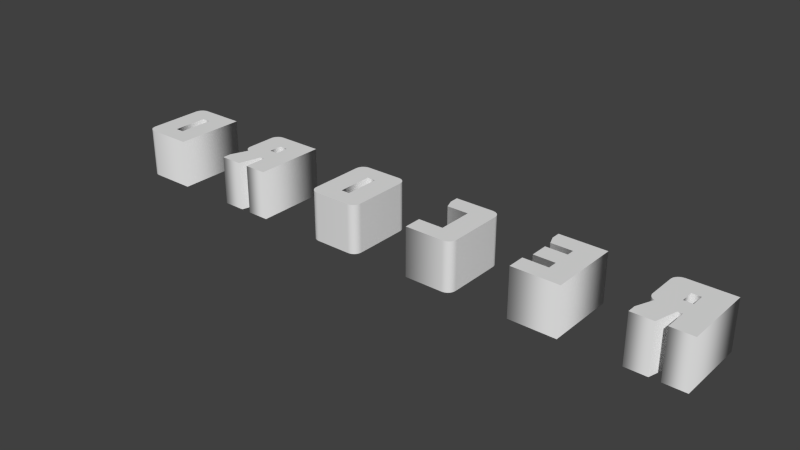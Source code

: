 # Source: Planet_2.blend  (saved by Blender 2.76.0; exported with 4.5.12 LTS)
import bpy
from mathutils import Matrix  # noqa: F401  (used for matrix-valued properties, if any)

bpy.ops.wm.read_factory_settings(use_empty=True)
scene = bpy.context.scene
scene.name = 'Scene'

# ---- collections
col_collection_1 = bpy.data.collections.new('Collection 1'); scene.collection.children.link(col_collection_1)

# ---- world
world_world = bpy.data.worlds.new('World'); scene.world = world_world
world_world.color = (0.05088, 0.05088, 0.05088)
world_world.use_sun_shadow = False
world_world.sun_shadow_jitter_overblur = 0.0
world_world.cycles.sampling_method = 'MANUAL'
world_world.cycles.sample_map_resolution = 256

# ---- meshes
me_mesh = bpy.data.meshes.new('Mesh')
me_mesh.from_pydata([(2.138, -0.1313, 0.1708), (2.138, 0.1319, 0.1708), (2.072, 0.1319, 0.1708), (2.072, -0.1313, 0.1708), (1.908, 0.2647, 0.1708), (2.237, 0.2647, 0.1708), (2.247, 0.2641, 0.1708), (2.255, 0.2625, 0.1708), (2.264, 0.2598, 0.1708), (2.271, 0.2562, 0.1708), (2.278, 0.2517, 0.1708), (2.284, 0.2463, 0.1708), (2.29, 0.2401, 0.1708), (2.294, 0.2331, 0.1708), (2.298, 0.2255, 0.1708), (2.301, 0.2173, 0.1708), (2.302, 0.2084, 0.1708), (2.303, 0.199, 0.1708), (2.303, -0.1977, 0.1708), (2.302, -0.2071, 0.1708), (2.301, -0.2159, 0.1708), (2.298, -0.2242, 0.1708), (2.294, -0.2318, 0.1708), (2.29, -0.2388, 0.1708), (2.284, -0.245, 0.1708), (2.278, -0.2503, 0.1708), (2.271, -0.2549, 0.1708), (2.264, -0.2585, 0.1708), (2.255, -0.2612, 0.1708), (2.247, -0.2628, 0.1708), (2.237, -0.2633, 0.1708), (1.908, -0.2633, 0.1708), (1.235, 0.03309, 0.1708), (1.3, 0.03309, 0.1708), (1.3, 0.1319, 0.1708), (1.235, 0.1319, 0.1708), (1.409, 0.2641, 0.1708), (1.418, 0.2625, 0.1708), (1.426, 0.2598, 0.1708), (1.434, 0.2562, 0.1708), (1.441, 0.2517, 0.1708), (1.447, 0.2463, 0.1708), (1.452, 0.2401, 0.1708), (1.457, 0.2331, 0.1708), (1.461, 0.2255, 0.1708), (1.463, 0.2173, 0.1708), (1.465, 0.2084, 0.1708), (1.465, 0.199, 0.1708), (1.465, -0.008393, 0.1708), (1.465, -0.01466, 0.1708), (1.464, -0.02098, 0.1708), (1.462, -0.02725, 0.1708), (1.46, -0.0334, 0.1708), (1.456, -0.03933, 0.1708), (1.453, -0.04498, 0.1708), (1.449, -0.05024, 0.1708), (1.444, -0.05505, 0.1708), (1.439, -0.05931, 0.1708), (1.434, -0.06294, 0.1708), (1.428, -0.06586, 0.1708), (1.422, -0.06798, 0.1708), (1.474, -0.1977, 0.1708), (1.474, -0.2633, 0.1708), (1.312, -0.2633, 0.1708), (1.268, -0.09891, 0.1708), (1.235, -0.09891, 0.1708), (1.235, -0.2633, 0.1708), (1.069, -0.2633, 0.1708), (1.069, 0.2647, 0.1708), (1.4, 0.2647, 0.1708), (0.3896, -0.1313, 0.1708), (0.4552, -0.1313, 0.1708), (0.4552, 0.1319, 0.1708), (0.3896, 0.1319, 0.1708), (0.2812, -0.2628, 0.1708), (0.2722, -0.2612, 0.1708), (0.2639, -0.2585, 0.1708), (0.2561, -0.2549, 0.1708), (0.2491, -0.2503, 0.1708), (0.2429, -0.245, 0.1708), (0.2374, -0.2388, 0.1708), (0.2329, -0.2318, 0.1708), (0.2293, -0.2242, 0.1708), (0.2266, -0.2159, 0.1708), (0.225, -0.2071, 0.1708), (0.2244, -0.1977, 0.1708), (0.2244, 0.199, 0.1708), (0.225, 0.2084, 0.1708), (0.2266, 0.2173, 0.1708), (0.2293, 0.2255, 0.1708), (0.2329, 0.2331, 0.1708), (0.2374, 0.2401, 0.1708), (0.2429, 0.2463, 0.1708), (0.2491, 0.2517, 0.1708), (0.2561, 0.2562, 0.1708), (0.2639, 0.2598, 0.1708), (0.2722, 0.2625, 0.1708), (0.2812, 0.2641, 0.1708), (0.2908, 0.2647, 0.1708), (0.554, 0.2647, 0.1708), (0.5636, 0.2641, 0.1708), (0.5726, 0.2625, 0.1708), (0.5809, 0.2598, 0.1708), (0.5887, 0.2562, 0.1708), (0.5957, 0.2517, 0.1708), (0.6019, 0.2463, 0.1708), (0.6073, 0.2401, 0.1708), (0.6119, 0.2331, 0.1708), (0.6155, 0.2255, 0.1708), (0.6182, 0.2173, 0.1708), (0.6198, 0.2084, 0.1708), (0.6204, 0.199, 0.1708), (0.6204, -0.1977, 0.1708), (0.6198, -0.2071, 0.1708), (0.6182, -0.2159, 0.1708), (0.6155, -0.2242, 0.1708), (0.6119, -0.2318, 0.1708), (0.6073, -0.2388, 0.1708), (0.6019, -0.245, 0.1708), (0.5957, -0.2503, 0.1708), (0.5887, -0.2549, 0.1708), (0.5809, -0.2585, 0.1708), (0.5726, -0.2612, 0.1708), (0.5636, -0.2628, 0.1708), (0.554, -0.2633, 0.1708), (0.2908, -0.2633, 0.1708), (-0.2095, 0.199, 0.1708), (-0.2351, 0.1319, 0.1708), (-0.3973, 0.1319, 0.1708), (-0.3973, -0.1313, 0.1708), (-0.2095, -0.1313, 0.1708), (-0.2095, -0.2633, 0.1708), (-0.4961, -0.2633, 0.1708), (-0.5057, -0.2628, 0.1708), (-0.5147, -0.2612, 0.1708), (-0.523, -0.2585, 0.1708), (-0.5308, -0.2549, 0.1708), (-0.5378, -0.2503, 0.1708), (-0.544, -0.245, 0.1708), (-0.5495, -0.2388, 0.1708), (-0.554, -0.2318, 0.1708), (-0.5577, -0.2242, 0.1708), (-0.5603, -0.2159, 0.1708), (-0.5619, -0.2071, 0.1708), (-0.5625, -0.1977, 0.1708), (-0.5625, 0.199, 0.1708), (-0.5619, 0.2084, 0.1708), (-0.5603, 0.2173, 0.1708), (-0.5577, 0.2255, 0.1708), (-0.554, 0.2331, 0.1708), (-0.5495, 0.2401, 0.1708), (-0.544, 0.2463, 0.1708), (-0.5378, 0.2517, 0.1708), (-0.5308, 0.2562, 0.1708), (-0.523, 0.2598, 0.1708), (-0.5147, 0.2625, 0.1708), (-0.5057, 0.2641, 0.1708), (-0.4961, 0.2647, 0.1708), (-0.2095, 0.2647, 0.1708), (-1.349, 0.2647, 0.1708), (-0.9964, 0.2647, 0.1708), (-0.9964, 0.199, 0.1708), (-1.023, 0.1319, 0.1708), (-1.185, 0.1319, 0.1708), (-1.185, 0.07307, 0.1708), (-1.023, 0.07307, 0.1708), (-1.023, -0.05893, 0.1708), (-1.185, -0.05893, 0.1708), (-1.185, -0.1313, 0.1708), (-0.9964, -0.1313, 0.1708), (-0.9964, -0.2633, 0.1708), (-1.349, -0.2633, 0.1708), (-2.022, 0.03309, 0.1708), (-1.957, 0.03309, 0.1708), (-1.957, 0.1319, 0.1708), (-2.022, 0.1319, 0.1708), (-1.848, 0.2641, 0.1708), (-1.839, 0.2625, 0.1708), (-1.831, 0.2598, 0.1708), (-1.823, 0.2562, 0.1708), (-1.816, 0.2517, 0.1708), (-1.81, 0.2463, 0.1708), (-1.805, 0.2401, 0.1708), (-1.8, 0.2331, 0.1708), (-1.796, 0.2255, 0.1708), (-1.794, 0.2173, 0.1708), (-1.792, 0.2084, 0.1708), (-1.792, 0.199, 0.1708), (-1.792, -0.008394, 0.1708), (-1.792, -0.01467, 0.1708), (-1.793, -0.02098, 0.1708), (-1.795, -0.02725, 0.1708), (-1.797, -0.0334, 0.1708), (-1.801, -0.03933, 0.1708), (-1.804, -0.04498, 0.1708), (-1.808, -0.05024, 0.1708), (-1.813, -0.05505, 0.1708), (-1.818, -0.05931, 0.1708), (-1.823, -0.06294, 0.1708), (-1.829, -0.06586, 0.1708), (-1.835, -0.06798, 0.1708), (-1.783, -0.1977, 0.1708), (-1.783, -0.2633, 0.1708), (-1.945, -0.2633, 0.1708), (-1.989, -0.09891, 0.1708), (-2.022, -0.09891, 0.1708), (-2.022, -0.2633, 0.1708), (-2.188, -0.2633, 0.1708), (-2.188, 0.2647, 0.1708), (-1.857, 0.2647, 0.1708), (2.138, -0.1313, -0.192), (2.138, 0.1319, -0.192), (2.072, 0.1319, -0.192), (2.072, -0.1313, -0.192), (1.908, 0.2647, -0.192), (2.237, 0.2647, -0.192), (2.247, 0.2641, -0.192), (2.255, 0.2625, -0.192), (2.264, 0.2598, -0.192), (2.271, 0.2562, -0.192), (2.278, 0.2517, -0.192), (2.284, 0.2463, -0.192), (2.29, 0.2401, -0.192), (2.294, 0.2331, -0.192), (2.298, 0.2255, -0.192), (2.301, 0.2173, -0.192), (2.302, 0.2084, -0.192), (2.303, 0.199, -0.192), (2.303, -0.1977, -0.192), (2.302, -0.2071, -0.192), (2.301, -0.2159, -0.192), (2.298, -0.2242, -0.192), (2.294, -0.2318, -0.192), (2.29, -0.2388, -0.192), (2.284, -0.245, -0.192), (2.278, -0.2503, -0.192), (2.271, -0.2549, -0.192), (2.264, -0.2585, -0.192), (2.255, -0.2612, -0.192), (2.247, -0.2628, -0.192), (2.237, -0.2633, -0.192), (1.908, -0.2633, -0.192), (1.235, 0.03309, -0.192), (1.3, 0.03309, -0.192), (1.3, 0.1319, -0.192), (1.235, 0.1319, -0.192), (1.409, 0.2641, -0.192), (1.418, 0.2625, -0.192), (1.426, 0.2598, -0.192), (1.434, 0.2562, -0.192), (1.441, 0.2517, -0.192), (1.447, 0.2463, -0.192), (1.452, 0.2401, -0.192), (1.457, 0.2331, -0.192), (1.461, 0.2255, -0.192), (1.463, 0.2173, -0.192), (1.465, 0.2084, -0.192), (1.465, 0.199, -0.192), (1.465, -0.008393, -0.192), (1.465, -0.01466, -0.192), (1.464, -0.02098, -0.192), (1.462, -0.02725, -0.192), (1.46, -0.0334, -0.192), (1.456, -0.03933, -0.192), (1.453, -0.04498, -0.192), (1.449, -0.05024, -0.192), (1.444, -0.05505, -0.192), (1.439, -0.05931, -0.192), (1.434, -0.06294, -0.192), (1.428, -0.06586, -0.192), (1.422, -0.06798, -0.192), (1.474, -0.1977, -0.192), (1.474, -0.2633, -0.192), (1.312, -0.2633, -0.192), (1.268, -0.09891, -0.192), (1.235, -0.09891, -0.192), (1.235, -0.2633, -0.192), (1.069, -0.2633, -0.192), (1.069, 0.2647, -0.192), (1.4, 0.2647, -0.192), (0.3896, -0.1313, -0.192), (0.4552, -0.1313, -0.192), (0.4552, 0.1319, -0.192), (0.3896, 0.1319, -0.192), (0.2812, -0.2628, -0.192), (0.2722, -0.2612, -0.192), (0.2639, -0.2585, -0.192), (0.2561, -0.2549, -0.192), (0.2491, -0.2503, -0.192), (0.2429, -0.245, -0.192), (0.2374, -0.2388, -0.192), (0.2329, -0.2318, -0.192), (0.2293, -0.2242, -0.192), (0.2266, -0.2159, -0.192), (0.225, -0.2071, -0.192), (0.2244, -0.1977, -0.192), (0.2244, 0.199, -0.192), (0.225, 0.2084, -0.192), (0.2266, 0.2173, -0.192), (0.2293, 0.2255, -0.192), (0.2329, 0.2331, -0.192), (0.2374, 0.2401, -0.192), (0.2429, 0.2463, -0.192), (0.2491, 0.2517, -0.192), (0.2561, 0.2562, -0.192), (0.2639, 0.2598, -0.192), (0.2722, 0.2625, -0.192), (0.2812, 0.2641, -0.192), (0.2908, 0.2647, -0.192), (0.554, 0.2647, -0.192), (0.5636, 0.2641, -0.192), (0.5726, 0.2625, -0.192), (0.5809, 0.2598, -0.192), (0.5887, 0.2562, -0.192), (0.5957, 0.2517, -0.192), (0.6019, 0.2463, -0.192), (0.6073, 0.2401, -0.192), (0.6119, 0.2331, -0.192), (0.6155, 0.2255, -0.192), (0.6182, 0.2173, -0.192), (0.6198, 0.2084, -0.192), (0.6204, 0.199, -0.192), (0.6204, -0.1977, -0.192), (0.6198, -0.2071, -0.192), (0.6182, -0.2159, -0.192), (0.6155, -0.2242, -0.192), (0.6119, -0.2318, -0.192), (0.6073, -0.2388, -0.192), (0.6019, -0.245, -0.192), (0.5957, -0.2503, -0.192), (0.5887, -0.2549, -0.192), (0.5809, -0.2585, -0.192), (0.5726, -0.2612, -0.192), (0.5636, -0.2628, -0.192), (0.554, -0.2633, -0.192), (0.2908, -0.2633, -0.192), (-0.2095, 0.199, -0.192), (-0.2351, 0.1319, -0.192), (-0.3973, 0.1319, -0.192), (-0.3973, -0.1313, -0.192), (-0.2095, -0.1313, -0.192), (-0.2095, -0.2633, -0.192), (-0.4961, -0.2633, -0.192), (-0.5057, -0.2628, -0.192), (-0.5147, -0.2612, -0.192), (-0.523, -0.2585, -0.192), (-0.5308, -0.2549, -0.192), (-0.5378, -0.2503, -0.192), (-0.544, -0.245, -0.192), (-0.5495, -0.2388, -0.192), (-0.554, -0.2318, -0.192), (-0.5577, -0.2242, -0.192), (-0.5603, -0.2159, -0.192), (-0.5619, -0.2071, -0.192), (-0.5625, -0.1977, -0.192), (-0.5625, 0.199, -0.192), (-0.5619, 0.2084, -0.192), (-0.5603, 0.2173, -0.192), (-0.5577, 0.2255, -0.192), (-0.554, 0.2331, -0.192), (-0.5495, 0.2401, -0.192), (-0.544, 0.2463, -0.192), (-0.5378, 0.2517, -0.192), (-0.5308, 0.2562, -0.192), (-0.523, 0.2598, -0.192), (-0.5147, 0.2625, -0.192), (-0.5057, 0.2641, -0.192), (-0.4961, 0.2647, -0.192), (-0.2095, 0.2647, -0.192), (-1.349, 0.2647, -0.192), (-0.9964, 0.2647, -0.192), (-0.9964, 0.199, -0.192), (-1.023, 0.1319, -0.192), (-1.185, 0.1319, -0.192), (-1.185, 0.07307, -0.192), (-1.023, 0.07307, -0.192), (-1.023, -0.05893, -0.192), (-1.185, -0.05893, -0.192), (-1.185, -0.1313, -0.192), (-0.9964, -0.1313, -0.192), (-0.9964, -0.2633, -0.192), (-1.349, -0.2633, -0.192), (-2.022, 0.03309, -0.192), (-1.957, 0.03309, -0.192), (-1.957, 0.1319, -0.192), (-2.022, 0.1319, -0.192), (-1.848, 0.2641, -0.192), (-1.839, 0.2625, -0.192), (-1.831, 0.2598, -0.192), (-1.823, 0.2562, -0.192), (-1.816, 0.2517, -0.192), (-1.81, 0.2463, -0.192), (-1.805, 0.2401, -0.192), (-1.8, 0.2331, -0.192), (-1.796, 0.2255, -0.192), (-1.794, 0.2173, -0.192), (-1.792, 0.2084, -0.192), (-1.792, 0.199, -0.192), (-1.792, -0.008394, -0.192), (-1.792, -0.01467, -0.192), (-1.793, -0.02098, -0.192), (-1.795, -0.02725, -0.192), (-1.797, -0.0334, -0.192), (-1.801, -0.03933, -0.192), (-1.804, -0.04498, -0.192), (-1.808, -0.05024, -0.192), (-1.813, -0.05505, -0.192), (-1.818, -0.05931, -0.192), (-1.823, -0.06294, -0.192), (-1.829, -0.06586, -0.192), (-1.835, -0.06798, -0.192), (-1.783, -0.1977, -0.192), (-1.783, -0.2633, -0.192), (-1.945, -0.2633, -0.192), (-1.989, -0.09891, -0.192), (-2.022, -0.09891, -0.192), (-2.022, -0.2633, -0.192), (-2.188, -0.2633, -0.192), (-2.188, 0.2647, -0.192), (-1.857, 0.2647, -0.192), (-2.022, 0.03309, -0.192), (-2.022, 0.03309, 0.1708), (-1.957, 0.03309, -0.192), (-1.957, 0.03309, 0.1708), (-1.957, 0.1319, -0.192), (-1.957, 0.1319, 0.1708), (-2.022, 0.1319, -0.192), (-2.022, 0.1319, 0.1708), (-1.848, 0.2641, -0.192), (-1.848, 0.2641, 0.1708), (-1.839, 0.2625, -0.192), (-1.839, 0.2625, 0.1708), (-1.831, 0.2598, -0.192), (-1.831, 0.2598, 0.1708), (-1.823, 0.2562, -0.192), (-1.823, 0.2562, 0.1708), (-1.816, 0.2517, -0.192), (-1.816, 0.2517, 0.1708), (-1.81, 0.2463, -0.192), (-1.81, 0.2463, 0.1708), (-1.805, 0.2401, -0.192), (-1.805, 0.2401, 0.1708), (-1.8, 0.2331, -0.192), (-1.8, 0.2331, 0.1708), (-1.796, 0.2255, -0.192), (-1.796, 0.2255, 0.1708), (-1.794, 0.2173, -0.192), (-1.794, 0.2173, 0.1708), (-1.792, 0.2084, -0.192), (-1.792, 0.2084, 0.1708), (-1.792, 0.199, -0.192), (-1.792, 0.199, 0.1708), (-1.792, -0.008394, -0.192), (-1.792, -0.008394, 0.1708), (-1.792, -0.01467, -0.192), (-1.792, -0.01467, 0.1708), (-1.793, -0.02098, -0.192), (-1.793, -0.02098, 0.1708), (-1.795, -0.02725, -0.192), (-1.795, -0.02725, 0.1708), (-1.797, -0.0334, -0.192), (-1.797, -0.0334, 0.1708), (-1.801, -0.03933, -0.192), (-1.801, -0.03933, 0.1708), (-1.804, -0.04498, -0.192), (-1.804, -0.04498, 0.1708), (-1.808, -0.05024, -0.192), (-1.808, -0.05024, 0.1708), (-1.813, -0.05505, -0.192), (-1.813, -0.05505, 0.1708), (-1.818, -0.05931, -0.192), (-1.818, -0.05931, 0.1708), (-1.823, -0.06294, -0.192), (-1.823, -0.06294, 0.1708), (-1.829, -0.06586, -0.192), (-1.829, -0.06586, 0.1708), (-1.835, -0.06798, -0.192), (-1.835, -0.06798, 0.1708), (-1.783, -0.1977, -0.192), (-1.783, -0.1977, 0.1708), (-1.783, -0.2633, -0.192), (-1.783, -0.2633, 0.1708), (-1.945, -0.2633, -0.192), (-1.945, -0.2633, 0.1708), (-1.989, -0.09891, -0.192), (-1.989, -0.09891, 0.1708), (-2.022, -0.09891, -0.192), (-2.022, -0.09891, 0.1708), (-2.022, -0.2633, -0.192), (-2.022, -0.2633, 0.1708), (-2.188, -0.2633, -0.192), (-2.188, -0.2633, 0.1708), (-2.188, 0.2647, -0.192), (-2.188, 0.2647, 0.1708), (-1.857, 0.2647, -0.192), (-1.857, 0.2647, 0.1708), (-1.349, 0.2647, -0.192), (-1.349, 0.2647, 0.1708), (-0.9964, 0.2647, -0.192), (-0.9964, 0.2647, 0.1708), (-0.9964, 0.199, -0.192), (-0.9964, 0.199, 0.1708), (-1.023, 0.1319, -0.192), (-1.023, 0.1319, 0.1708), (-1.185, 0.1319, -0.192), (-1.185, 0.1319, 0.1708), (-1.185, 0.07307, -0.192), (-1.185, 0.07307, 0.1708), (-1.023, 0.07307, -0.192), (-1.023, 0.07307, 0.1708), (-1.023, -0.05893, -0.192), (-1.023, -0.05893, 0.1708), (-1.185, -0.05893, -0.192), (-1.185, -0.05893, 0.1708), (-1.185, -0.1313, -0.192), (-1.185, -0.1313, 0.1708), (-0.9964, -0.1313, -0.192), (-0.9964, -0.1313, 0.1708), (-0.9964, -0.2633, -0.192), (-0.9964, -0.2633, 0.1708), (-1.349, -0.2633, -0.192), (-1.349, -0.2633, 0.1708), (-0.2095, 0.199, -0.192), (-0.2095, 0.199, 0.1708), (-0.2351, 0.1319, -0.192), (-0.2351, 0.1319, 0.1708), (-0.3973, 0.1319, -0.192), (-0.3973, 0.1319, 0.1708), (-0.3973, -0.1313, -0.192), (-0.3973, -0.1313, 0.1708), (-0.2095, -0.1313, -0.192), (-0.2095, -0.1313, 0.1708), (-0.2095, -0.2633, -0.192), (-0.2095, -0.2633, 0.1708), (-0.4961, -0.2633, -0.192), (-0.4961, -0.2633, 0.1708), (-0.5057, -0.2628, -0.192), (-0.5057, -0.2628, 0.1708), (-0.5147, -0.2612, -0.192), (-0.5147, -0.2612, 0.1708), (-0.523, -0.2585, -0.192), (-0.523, -0.2585, 0.1708), (-0.5308, -0.2549, -0.192), (-0.5308, -0.2549, 0.1708), (-0.5378, -0.2503, -0.192), (-0.5378, -0.2503, 0.1708), (-0.544, -0.245, -0.192), (-0.544, -0.245, 0.1708), (-0.5495, -0.2388, -0.192), (-0.5495, -0.2388, 0.1708), (-0.554, -0.2318, -0.192), (-0.554, -0.2318, 0.1708), (-0.5577, -0.2242, -0.192), (-0.5577, -0.2242, 0.1708), (-0.5603, -0.2159, -0.192), (-0.5603, -0.2159, 0.1708), (-0.5619, -0.2071, -0.192), (-0.5619, -0.2071, 0.1708), (-0.5625, -0.1977, -0.192), (-0.5625, -0.1977, 0.1708), (-0.5625, 0.199, -0.192), (-0.5625, 0.199, 0.1708), (-0.5619, 0.2084, -0.192), (-0.5619, 0.2084, 0.1708), (-0.5603, 0.2173, -0.192), (-0.5603, 0.2173, 0.1708), (-0.5577, 0.2255, -0.192), (-0.5577, 0.2255, 0.1708), (-0.554, 0.2331, -0.192), (-0.554, 0.2331, 0.1708), (-0.5495, 0.2401, -0.192), (-0.5495, 0.2401, 0.1708), (-0.544, 0.2463, -0.192), (-0.544, 0.2463, 0.1708), (-0.5378, 0.2517, -0.192), (-0.5378, 0.2517, 0.1708), (-0.5308, 0.2562, -0.192), (-0.5308, 0.2562, 0.1708), (-0.523, 0.2598, -0.192), (-0.523, 0.2598, 0.1708), (-0.5147, 0.2625, -0.192), (-0.5147, 0.2625, 0.1708), (-0.5057, 0.2641, -0.192), (-0.5057, 0.2641, 0.1708), (-0.4961, 0.2647, -0.192), (-0.4961, 0.2647, 0.1708), (-0.2095, 0.2647, -0.192), (-0.2095, 0.2647, 0.1708), (0.3896, -0.1313, -0.192), (0.3896, -0.1313, 0.1708), (0.4552, -0.1313, -0.192), (0.4552, -0.1313, 0.1708), (0.4552, 0.1319, -0.192), (0.4552, 0.1319, 0.1708), (0.3896, 0.1319, -0.192), (0.3896, 0.1319, 0.1708), (0.2812, -0.2628, -0.192), (0.2812, -0.2628, 0.1708), (0.2722, -0.2612, -0.192), (0.2722, -0.2612, 0.1708), (0.2639, -0.2585, -0.192), (0.2639, -0.2585, 0.1708), (0.2561, -0.2549, -0.192), (0.2561, -0.2549, 0.1708), (0.2491, -0.2503, -0.192), (0.2491, -0.2503, 0.1708), (0.2429, -0.245, -0.192), (0.2429, -0.245, 0.1708), (0.2374, -0.2388, -0.192), (0.2374, -0.2388, 0.1708), (0.2329, -0.2318, -0.192), (0.2329, -0.2318, 0.1708), (0.2293, -0.2242, -0.192), (0.2293, -0.2242, 0.1708), (0.2266, -0.2159, -0.192), (0.2266, -0.2159, 0.1708), (0.225, -0.2071, -0.192), (0.225, -0.2071, 0.1708), (0.2244, -0.1977, -0.192), (0.2244, -0.1977, 0.1708), (0.2244, 0.199, -0.192), (0.2244, 0.199, 0.1708), (0.225, 0.2084, -0.192), (0.225, 0.2084, 0.1708), (0.2266, 0.2173, -0.192), (0.2266, 0.2173, 0.1708), (0.2293, 0.2255, -0.192), (0.2293, 0.2255, 0.1708), (0.2329, 0.2331, -0.192), (0.2329, 0.2331, 0.1708), (0.2374, 0.2401, -0.192), (0.2374, 0.2401, 0.1708), (0.2429, 0.2463, -0.192), (0.2429, 0.2463, 0.1708), (0.2491, 0.2517, -0.192), (0.2491, 0.2517, 0.1708), (0.2561, 0.2562, -0.192), (0.2561, 0.2562, 0.1708), (0.2639, 0.2598, -0.192), (0.2639, 0.2598, 0.1708), (0.2722, 0.2625, -0.192), (0.2722, 0.2625, 0.1708), (0.2812, 0.2641, -0.192), (0.2812, 0.2641, 0.1708), (0.2908, 0.2647, -0.192), (0.2908, 0.2647, 0.1708), (0.554, 0.2647, -0.192), (0.554, 0.2647, 0.1708), (0.5636, 0.2641, -0.192), (0.5636, 0.2641, 0.1708), (0.5726, 0.2625, -0.192), (0.5726, 0.2625, 0.1708), (0.5809, 0.2598, -0.192), (0.5809, 0.2598, 0.1708), (0.5887, 0.2562, -0.192), (0.5887, 0.2562, 0.1708), (0.5957, 0.2517, -0.192), (0.5957, 0.2517, 0.1708), (0.6019, 0.2463, -0.192), (0.6019, 0.2463, 0.1708), (0.6073, 0.2401, -0.192), (0.6073, 0.2401, 0.1708), (0.6119, 0.2331, -0.192), (0.6119, 0.2331, 0.1708), (0.6155, 0.2255, -0.192), (0.6155, 0.2255, 0.1708), (0.6182, 0.2173, -0.192), (0.6182, 0.2173, 0.1708), (0.6198, 0.2084, -0.192), (0.6198, 0.2084, 0.1708), (0.6204, 0.199, -0.192), (0.6204, 0.199, 0.1708), (0.6204, -0.1977, -0.192), (0.6204, -0.1977, 0.1708), (0.6198, -0.2071, -0.192), (0.6198, -0.2071, 0.1708), (0.6182, -0.2159, -0.192), (0.6182, -0.2159, 0.1708), (0.6155, -0.2242, -0.192), (0.6155, -0.2242, 0.1708), (0.6119, -0.2318, -0.192), (0.6119, -0.2318, 0.1708), (0.6073, -0.2388, -0.192), (0.6073, -0.2388, 0.1708), (0.6019, -0.245, -0.192), (0.6019, -0.245, 0.1708), (0.5957, -0.2503, -0.192), (0.5957, -0.2503, 0.1708), (0.5887, -0.2549, -0.192), (0.5887, -0.2549, 0.1708), (0.5809, -0.2585, -0.192), (0.5809, -0.2585, 0.1708), (0.5726, -0.2612, -0.192), (0.5726, -0.2612, 0.1708), (0.5636, -0.2628, -0.192), (0.5636, -0.2628, 0.1708), (0.554, -0.2633, -0.192), (0.554, -0.2633, 0.1708), (0.2908, -0.2633, -0.192), (0.2908, -0.2633, 0.1708), (1.235, 0.03309, -0.192), (1.235, 0.03309, 0.1708), (1.3, 0.03309, -0.192), (1.3, 0.03309, 0.1708), (1.3, 0.1319, -0.192), (1.3, 0.1319, 0.1708), (1.235, 0.1319, -0.192), (1.235, 0.1319, 0.1708), (1.409, 0.2641, -0.192), (1.409, 0.2641, 0.1708), (1.418, 0.2625, -0.192), (1.418, 0.2625, 0.1708), (1.426, 0.2598, -0.192), (1.426, 0.2598, 0.1708), (1.434, 0.2562, -0.192), (1.434, 0.2562, 0.1708), (1.441, 0.2517, -0.192), (1.441, 0.2517, 0.1708), (1.447, 0.2463, -0.192), (1.447, 0.2463, 0.1708), (1.452, 0.2401, -0.192), (1.452, 0.2401, 0.1708), (1.457, 0.2331, -0.192), (1.457, 0.2331, 0.1708), (1.461, 0.2255, -0.192), (1.461, 0.2255, 0.1708), (1.463, 0.2173, -0.192), (1.463, 0.2173, 0.1708), (1.465, 0.2084, -0.192), (1.465, 0.2084, 0.1708), (1.465, 0.199, -0.192), (1.465, 0.199, 0.1708), (1.465, -0.008393, -0.192), (1.465, -0.008393, 0.1708), (1.465, -0.01466, -0.192), (1.465, -0.01466, 0.1708), (1.464, -0.02098, -0.192), (1.464, -0.02098, 0.1708), (1.462, -0.02725, -0.192), (1.462, -0.02725, 0.1708), (1.46, -0.0334, -0.192), (1.46, -0.0334, 0.1708), (1.456, -0.03933, -0.192), (1.456, -0.03933, 0.1708), (1.453, -0.04498, -0.192), (1.453, -0.04498, 0.1708), (1.449, -0.05024, -0.192), (1.449, -0.05024, 0.1708), (1.444, -0.05505, -0.192), (1.444, -0.05505, 0.1708), (1.439, -0.05931, -0.192), (1.439, -0.05931, 0.1708), (1.434, -0.06294, -0.192), (1.434, -0.06294, 0.1708), (1.428, -0.06586, -0.192), (1.428, -0.06586, 0.1708), (1.422, -0.06798, -0.192), (1.422, -0.06798, 0.1708), (1.474, -0.1977, -0.192), (1.474, -0.1977, 0.1708), (1.474, -0.2633, -0.192), (1.474, -0.2633, 0.1708), (1.312, -0.2633, -0.192), (1.312, -0.2633, 0.1708), (1.268, -0.09891, -0.192), (1.268, -0.09891, 0.1708), (1.235, -0.09891, -0.192), (1.235, -0.09891, 0.1708), (1.235, -0.2633, -0.192), (1.235, -0.2633, 0.1708), (1.069, -0.2633, -0.192), (1.069, -0.2633, 0.1708), (1.069, 0.2647, -0.192), (1.069, 0.2647, 0.1708), (1.4, 0.2647, -0.192), (1.4, 0.2647, 0.1708), (2.138, -0.1313, -0.192), (2.138, -0.1313, 0.1708), (2.138, 0.1319, -0.192), (2.138, 0.1319, 0.1708), (2.072, 0.1319, -0.192), (2.072, 0.1319, 0.1708), (2.072, -0.1313, -0.192), (2.072, -0.1313, 0.1708), (1.908, 0.2647, -0.192), (1.908, 0.2647, 0.1708), (2.237, 0.2647, -0.192), (2.237, 0.2647, 0.1708), (2.247, 0.2641, -0.192), (2.247, 0.2641, 0.1708), (2.255, 0.2625, -0.192), (2.255, 0.2625, 0.1708), (2.264, 0.2598, -0.192), (2.264, 0.2598, 0.1708), (2.271, 0.2562, -0.192), (2.271, 0.2562, 0.1708), (2.278, 0.2517, -0.192), (2.278, 0.2517, 0.1708), (2.284, 0.2463, -0.192), (2.284, 0.2463, 0.1708), (2.29, 0.2401, -0.192), (2.29, 0.2401, 0.1708), (2.294, 0.2331, -0.192), (2.294, 0.2331, 0.1708), (2.298, 0.2255, -0.192), (2.298, 0.2255, 0.1708), (2.301, 0.2173, -0.192), (2.301, 0.2173, 0.1708), (2.302, 0.2084, -0.192), (2.302, 0.2084, 0.1708), (2.303, 0.199, -0.192), (2.303, 0.199, 0.1708), (2.303, -0.1977, -0.192), (2.303, -0.1977, 0.1708), (2.302, -0.2071, -0.192), (2.302, -0.2071, 0.1708), (2.301, -0.2159, -0.192), (2.301, -0.2159, 0.1708), (2.298, -0.2242, -0.192), (2.298, -0.2242, 0.1708), (2.294, -0.2318, -0.192), (2.294, -0.2318, 0.1708), (2.29, -0.2388, -0.192), (2.29, -0.2388, 0.1708), (2.284, -0.245, -0.192), (2.284, -0.245, 0.1708), (2.278, -0.2503, -0.192), (2.278, -0.2503, 0.1708), (2.271, -0.2549, -0.192), (2.271, -0.2549, 0.1708), (2.264, -0.2585, -0.192), (2.264, -0.2585, 0.1708), (2.255, -0.2612, -0.192), (2.255, -0.2612, 0.1708), (2.247, -0.2628, -0.192), (2.247, -0.2628, 0.1708), (2.237, -0.2633, -0.192), (2.237, -0.2633, 0.1708), (1.908, -0.2633, -0.192), (1.908, -0.2633, 0.1708)], [], [(31, 2, 4), (2, 5, 4), (2, 6, 5), (2, 7, 6), (2, 8, 7), (2, 9, 8), (2, 10, 9), (2, 11, 10), (2, 12, 11), (2, 13, 12), (2, 14, 13), (2, 15, 14), (2, 16, 15), (2, 17, 16), (2, 1, 17), (1, 18, 17), (31, 3, 2), (0, 18, 1), (31, 0, 3), (31, 18, 0), (31, 19, 18), (31, 20, 19), (31, 21, 20), (31, 22, 21), (31, 23, 22), (31, 24, 23), (31, 25, 24), (31, 26, 25), (31, 27, 26), (31, 28, 27), (31, 29, 28), (31, 30, 29), (67, 35, 68), (35, 69, 68), (35, 36, 69), (35, 37, 36), (35, 38, 37), (35, 39, 38), (35, 40, 39), (35, 41, 40), (35, 42, 41), (35, 43, 42), (35, 44, 43), (35, 45, 44), (35, 46, 45), (35, 47, 46), (35, 34, 47), (34, 48, 47), (67, 32, 35), (33, 48, 34), (67, 33, 32), (67, 65, 33), (65, 48, 33), (65, 49, 48), (65, 50, 49), (65, 51, 50), (65, 52, 51), (65, 53, 52), (65, 54, 53), (65, 55, 54), (65, 56, 55), (65, 57, 56), (65, 58, 57), (65, 59, 58), (65, 60, 59), (65, 64, 60), (64, 61, 60), (67, 66, 65), (63, 61, 64), (63, 62, 61), (97, 99, 98), (97, 100, 99), (97, 101, 100), (96, 101, 97), (96, 102, 101), (95, 102, 96), (95, 103, 102), (94, 103, 95), (94, 104, 103), (93, 104, 94), (93, 105, 104), (92, 105, 93), (92, 106, 105), (91, 106, 92), (91, 107, 106), (90, 107, 91), (90, 108, 107), (89, 108, 90), (89, 109, 108), (88, 109, 89), (88, 110, 109), (87, 110, 88), (87, 111, 110), (86, 111, 87), (85, 73, 86), (73, 111, 86), (73, 72, 111), (72, 112, 111), (85, 70, 73), (71, 112, 72), (85, 71, 70), (85, 112, 71), (84, 112, 85), (84, 113, 112), (83, 113, 84), (83, 114, 113), (82, 114, 83), (82, 115, 114), (81, 115, 82), (81, 116, 115), (80, 116, 81), (80, 117, 116), (80, 118, 117), (79, 118, 80), (79, 119, 118), (78, 119, 79), (78, 120, 119), (77, 120, 78), (77, 121, 120), (76, 121, 77), (76, 122, 121), (75, 122, 76), (75, 123, 122), (74, 123, 75), (74, 124, 123), (125, 124, 74), (156, 158, 157), (156, 126, 158), (155, 126, 156), (154, 126, 155), (153, 126, 154), (152, 126, 153), (151, 126, 152), (150, 126, 151), (149, 126, 150), (148, 126, 149), (147, 126, 148), (146, 126, 147), (145, 126, 146), (144, 128, 145), (128, 126, 145), (128, 127, 126), (144, 129, 128), (144, 130, 129), (144, 131, 130), (143, 131, 144), (142, 131, 143), (141, 131, 142), (140, 131, 141), (139, 131, 140), (138, 131, 139), (137, 131, 138), (136, 131, 137), (135, 131, 136), (134, 131, 135), (133, 131, 134), (132, 131, 133), (171, 163, 159), (163, 160, 159), (163, 161, 160), (163, 162, 161), (171, 164, 163), (171, 167, 164), (167, 165, 164), (167, 166, 165), (171, 168, 167), (171, 169, 168), (171, 170, 169), (207, 175, 208), (175, 209, 208), (175, 176, 209), (175, 177, 176), (175, 178, 177), (175, 179, 178), (175, 180, 179), (175, 181, 180), (175, 182, 181), (175, 183, 182), (175, 184, 183), (175, 185, 184), (175, 186, 185), (175, 187, 186), (175, 174, 187), (174, 188, 187), (207, 172, 175), (173, 188, 174), (207, 173, 172), (207, 205, 173), (205, 188, 173), (205, 189, 188), (205, 190, 189), (205, 191, 190), (205, 192, 191), (205, 193, 192), (205, 194, 193), (205, 195, 194), (205, 196, 195), (205, 197, 196), (205, 198, 197), (205, 199, 198), (205, 200, 199), (205, 204, 200), (204, 201, 200), (207, 206, 205), (203, 201, 204), (203, 202, 201), (212, 241, 214), (215, 212, 214), (216, 212, 215), (217, 212, 216), (218, 212, 217), (219, 212, 218), (220, 212, 219), (221, 212, 220), (222, 212, 221), (223, 212, 222), (224, 212, 223), (225, 212, 224), (226, 212, 225), (227, 212, 226), (211, 212, 227), (228, 211, 227), (213, 241, 212), (228, 210, 211), (210, 241, 213), (228, 241, 210), (229, 241, 228), (230, 241, 229), (231, 241, 230), (232, 241, 231), (233, 241, 232), (234, 241, 233), (235, 241, 234), (236, 241, 235), (237, 241, 236), (238, 241, 237), (239, 241, 238), (240, 241, 239), (245, 277, 278), (279, 245, 278), (246, 245, 279), (247, 245, 246), (248, 245, 247), (249, 245, 248), (250, 245, 249), (251, 245, 250), (252, 245, 251), (253, 245, 252), (254, 245, 253), (255, 245, 254), (256, 245, 255), (257, 245, 256), (244, 245, 257), (258, 244, 257), (242, 277, 245), (258, 243, 244), (243, 277, 242), (275, 277, 243), (258, 275, 243), (259, 275, 258), (260, 275, 259), (261, 275, 260), (262, 275, 261), (263, 275, 262), (264, 275, 263), (265, 275, 264), (266, 275, 265), (267, 275, 266), (268, 275, 267), (269, 275, 268), (270, 275, 269), (274, 275, 270), (271, 274, 270), (276, 277, 275), (271, 273, 274), (272, 273, 271), (309, 307, 308), (310, 307, 309), (311, 307, 310), (311, 306, 307), (312, 306, 311), (312, 305, 306), (313, 305, 312), (313, 304, 305), (314, 304, 313), (314, 303, 304), (315, 303, 314), (315, 302, 303), (316, 302, 315), (316, 301, 302), (317, 301, 316), (317, 300, 301), (318, 300, 317), (318, 299, 300), (319, 299, 318), (319, 298, 299), (320, 298, 319), (320, 297, 298), (321, 297, 320), (321, 296, 297), (283, 295, 296), (321, 283, 296), (282, 283, 321), (322, 282, 321), (280, 295, 283), (322, 281, 282), (281, 295, 280), (322, 295, 281), (322, 294, 295), (323, 294, 322), (323, 293, 294), (324, 293, 323), (324, 292, 293), (325, 292, 324), (325, 291, 292), (326, 291, 325), (326, 290, 291), (327, 290, 326), (328, 290, 327), (328, 289, 290), (329, 289, 328), (329, 288, 289), (330, 288, 329), (330, 287, 288), (331, 287, 330), (331, 286, 287), (332, 286, 331), (332, 285, 286), (333, 285, 332), (333, 284, 285), (334, 284, 333), (334, 335, 284), (368, 366, 367), (336, 366, 368), (336, 365, 366), (336, 364, 365), (336, 363, 364), (336, 362, 363), (336, 361, 362), (336, 360, 361), (336, 359, 360), (336, 358, 359), (336, 357, 358), (336, 356, 357), (336, 355, 356), (338, 354, 355), (336, 338, 355), (337, 338, 336), (339, 354, 338), (340, 354, 339), (341, 354, 340), (341, 353, 354), (341, 352, 353), (341, 351, 352), (341, 350, 351), (341, 349, 350), (341, 348, 349), (341, 347, 348), (341, 346, 347), (341, 345, 346), (341, 344, 345), (341, 343, 344), (341, 342, 343), (373, 381, 369), (370, 373, 369), (371, 373, 370), (372, 373, 371), (374, 381, 373), (377, 381, 374), (375, 377, 374), (376, 377, 375), (378, 381, 377), (379, 381, 378), (380, 381, 379), (385, 417, 418), (419, 385, 418), (386, 385, 419), (387, 385, 386), (388, 385, 387), (389, 385, 388), (390, 385, 389), (391, 385, 390), (392, 385, 391), (393, 385, 392), (394, 385, 393), (395, 385, 394), (396, 385, 395), (397, 385, 396), (384, 385, 397), (398, 384, 397), (382, 417, 385), (398, 383, 384), (383, 417, 382), (415, 417, 383), (398, 415, 383), (399, 415, 398), (400, 415, 399), (401, 415, 400), (402, 415, 401), (403, 415, 402), (404, 415, 403), (405, 415, 404), (406, 415, 405), (407, 415, 406), (408, 415, 407), (409, 415, 408), (410, 415, 409), (414, 415, 410), (411, 414, 410), (416, 417, 415), (411, 413, 414), (412, 413, 411), (421, 423, 422, 420), (423, 425, 424, 422), (425, 427, 426, 424), (427, 421, 420, 426), (429, 431, 430, 428), (431, 433, 432, 430), (433, 435, 434, 432), (435, 437, 436, 434), (437, 439, 438, 436), (439, 441, 440, 438), (441, 443, 442, 440), (443, 445, 444, 442), (445, 447, 446, 444), (447, 449, 448, 446), (449, 451, 450, 448), (451, 453, 452, 450), (453, 455, 454, 452), (455, 457, 456, 454), (457, 459, 458, 456), (459, 461, 460, 458), (461, 463, 462, 460), (463, 465, 464, 462), (465, 467, 466, 464), (467, 469, 468, 466), (469, 471, 470, 468), (471, 473, 472, 470), (473, 475, 474, 472), (475, 477, 476, 474), (477, 479, 478, 476), (479, 481, 480, 478), (481, 483, 482, 480), (483, 485, 484, 482), (485, 487, 486, 484), (487, 489, 488, 486), (489, 491, 490, 488), (491, 493, 492, 490), (493, 495, 494, 492), (495, 429, 428, 494), (497, 499, 498, 496), (499, 501, 500, 498), (501, 503, 502, 500), (503, 505, 504, 502), (505, 507, 506, 504), (507, 509, 508, 506), (509, 511, 510, 508), (511, 513, 512, 510), (513, 515, 514, 512), (515, 517, 516, 514), (517, 519, 518, 516), (519, 521, 520, 518), (521, 497, 496, 520), (523, 525, 524, 522), (525, 527, 526, 524), (527, 529, 528, 526), (529, 531, 530, 528), (531, 533, 532, 530), (533, 535, 534, 532), (535, 537, 536, 534), (537, 539, 538, 536), (539, 541, 540, 538), (541, 543, 542, 540), (543, 545, 544, 542), (545, 547, 546, 544), (547, 549, 548, 546), (549, 551, 550, 548), (551, 553, 552, 550), (553, 555, 554, 552), (555, 557, 556, 554), (557, 559, 558, 556), (559, 561, 560, 558), (561, 563, 562, 560), (563, 565, 564, 562), (565, 567, 566, 564), (567, 569, 568, 566), (569, 571, 570, 568), (571, 573, 572, 570), (573, 575, 574, 572), (575, 577, 576, 574), (577, 579, 578, 576), (579, 581, 580, 578), (581, 583, 582, 580), (583, 585, 584, 582), (585, 587, 586, 584), (587, 523, 522, 586), (589, 591, 590, 588), (591, 593, 592, 590), (593, 595, 594, 592), (595, 589, 588, 594), (597, 599, 598, 596), (599, 601, 600, 598), (601, 603, 602, 600), (603, 605, 604, 602), (605, 607, 606, 604), (607, 609, 608, 606), (609, 611, 610, 608), (611, 613, 612, 610), (613, 615, 614, 612), (615, 617, 616, 614), (617, 619, 618, 616), (619, 621, 620, 618), (621, 623, 622, 620), (623, 625, 624, 622), (625, 627, 626, 624), (627, 629, 628, 626), (629, 631, 630, 628), (631, 633, 632, 630), (633, 635, 634, 632), (635, 637, 636, 634), (637, 639, 638, 636), (639, 641, 640, 638), (641, 643, 642, 640), (643, 645, 644, 642), (645, 647, 646, 644), (647, 649, 648, 646), (649, 651, 650, 648), (651, 653, 652, 650), (653, 655, 654, 652), (655, 657, 656, 654), (657, 659, 658, 656), (659, 661, 660, 658), (661, 663, 662, 660), (663, 665, 664, 662), (665, 667, 666, 664), (667, 669, 668, 666), (669, 671, 670, 668), (671, 673, 672, 670), (673, 675, 674, 672), (675, 677, 676, 674), (677, 679, 678, 676), (679, 681, 680, 678), (681, 683, 682, 680), (683, 685, 684, 682), (685, 687, 686, 684), (687, 689, 688, 686), (689, 691, 690, 688), (691, 693, 692, 690), (693, 695, 694, 692), (695, 697, 696, 694), (697, 699, 698, 696), (699, 597, 596, 698), (701, 703, 702, 700), (703, 705, 704, 702), (705, 707, 706, 704), (707, 701, 700, 706), (709, 711, 710, 708), (711, 713, 712, 710), (713, 715, 714, 712), (715, 717, 716, 714), (717, 719, 718, 716), (719, 721, 720, 718), (721, 723, 722, 720), (723, 725, 724, 722), (725, 727, 726, 724), (727, 729, 728, 726), (729, 731, 730, 728), (731, 733, 732, 730), (733, 735, 734, 732), (735, 737, 736, 734), (737, 739, 738, 736), (739, 741, 740, 738), (741, 743, 742, 740), (743, 745, 744, 742), (745, 747, 746, 744), (747, 749, 748, 746), (749, 751, 750, 748), (751, 753, 752, 750), (753, 755, 754, 752), (755, 757, 756, 754), (757, 759, 758, 756), (759, 761, 760, 758), (761, 763, 762, 760), (763, 765, 764, 762), (765, 767, 766, 764), (767, 769, 768, 766), (769, 771, 770, 768), (771, 773, 772, 770), (773, 775, 774, 772), (775, 709, 708, 774), (777, 779, 778, 776), (779, 781, 780, 778), (781, 783, 782, 780), (783, 777, 776, 782), (785, 787, 786, 784), (787, 789, 788, 786), (789, 791, 790, 788), (791, 793, 792, 790), (793, 795, 794, 792), (795, 797, 796, 794), (797, 799, 798, 796), (799, 801, 800, 798), (801, 803, 802, 800), (803, 805, 804, 802), (805, 807, 806, 804), (807, 809, 808, 806), (809, 811, 810, 808), (811, 813, 812, 810), (813, 815, 814, 812), (815, 817, 816, 814), (817, 819, 818, 816), (819, 821, 820, 818), (821, 823, 822, 820), (823, 825, 824, 822), (825, 827, 826, 824), (827, 829, 828, 826), (829, 831, 830, 828), (831, 833, 832, 830), (833, 835, 834, 832), (835, 837, 836, 834), (837, 839, 838, 836), (839, 785, 784, 838)])
me_mesh.polygons.foreach_set('use_smooth', [0, 0, 0, 0, 0, 0, 0, 0, 0, 0, 0, 0, 0, 0, 0, 0, 0, 0, 0, 0, 0, 0, 0, 0, 0, 0, 0, 0, 0, 0, 0, 0, 0, 0, 0, 0, 0, 0, 0, 0, 0, 0, 0, 0, 0, 0, 0, 0, 0, 0, 0, 0, 0, 0, 0, 0, 0, 0, 0, 0, 0, 0, 0, 0, 0, 0, 0, 0, 0, 0, 0, 0, 0, 0, 0, 0, 0, 0, 0, 0, 0, 0, 0, 0, 0, 0, 0, 0, 0, 0, 0, 0, 0, 0, 0, 0, 0, 0, 0, 0, 0, 0, 0, 0, 0, 0, 0, 0, 0, 0, 0, 0, 0, 0, 0, 0, 0, 0, 0, 0, 0, 0, 0, 0, 0, 0, 0, 0, 0, 0, 0, 0, 0, 0, 0, 0, 0, 0, 0, 0, 0, 0, 0, 0, 0, 0, 0, 0, 0, 0, 0, 0, 0, 0, 0, 0, 0, 0, 0, 0, 0, 0, 0, 0, 0, 0, 0, 0, 0, 0, 0, 0, 0, 0, 0, 0, 0, 0, 0, 0, 0, 0, 0, 0, 0, 0, 0, 0, 0, 0, 0, 0, 0, 0, 0, 0, 0, 0, 0, 0, 0, 0, 0, 0, 0, 0, 0, 0, 0, 0, 0, 0, 0, 0, 0, 0, 0, 0, 0, 0, 0, 0, 0, 0, 0, 0, 0, 0, 0, 0, 0, 0, 0, 0, 0, 0, 0, 0, 0, 0, 0, 0, 0, 0, 0, 0, 0, 0, 0, 0, 0, 0, 0, 0, 0, 0, 0, 0, 0, 0, 0, 0, 0, 0, 0, 0, 0, 0, 0, 0, 0, 0, 0, 0, 0, 0, 0, 0, 0, 0, 0, 0, 0, 0, 0, 0, 0, 0, 0, 0, 0, 0, 0, 0, 0, 0, 0, 0, 0, 0, 0, 0, 0, 0, 0, 0, 0, 0, 0, 0, 0, 0, 0, 0, 0, 0, 0, 0, 0, 0, 0, 0, 0, 0, 0, 0, 0, 0, 0, 0, 0, 0, 0, 0, 0, 0, 0, 0, 0, 0, 0, 0, 0, 0, 0, 0, 0, 0, 0, 0, 0, 0, 0, 0, 0, 0, 0, 0, 0, 0, 0, 0, 0, 0, 0, 0, 0, 0, 0, 0, 0, 0, 0, 0, 0, 0, 0, 0, 0, 0, 0, 0, 0, 0, 0, 0, 0, 0, 0, 0, 0, 0, 0, 0, 0, 0, 0, 0, 0, 0, 0, 0, 0, 0, 0, 0, 0, 0, 0, 0, 0, 0, 1, 1, 1, 1, 1, 1, 1, 1, 1, 1, 1, 1, 1, 1, 1, 1, 1, 1, 1, 1, 1, 1, 1, 1, 1, 1, 1, 1, 1, 1, 1, 1, 1, 1, 1, 1, 1, 1, 1, 1, 1, 1, 1, 1, 1, 1, 1, 1, 1, 1, 1, 1, 1, 1, 1, 1, 1, 1, 1, 1, 1, 1, 1, 1, 1, 1, 1, 1, 1, 1, 1, 1, 1, 1, 1, 1, 1, 1, 1, 1, 1, 1, 1, 1, 1, 1, 1, 1, 1, 1, 1, 1, 1, 1, 1, 1, 1, 1, 1, 1, 1, 1, 1, 1, 1, 1, 1, 1, 1, 1, 1, 1, 1, 1, 1, 1, 1, 1, 1, 1, 1, 1, 1, 1, 1, 1, 1, 1, 1, 1, 1, 1, 1, 1, 1, 1, 1, 1, 1, 1, 1, 1, 1, 1, 1, 1, 1, 1, 1, 1, 1, 1, 1, 1, 1, 1, 1, 1, 1, 1, 1, 1, 1, 1, 1, 1, 1, 1, 1, 1, 1, 1, 1, 1, 1, 1, 1, 1, 1, 1, 1, 1, 1, 1, 1, 1, 1, 1, 1, 1, 1, 1, 1, 1, 1, 1, 1, 1, 1, 1, 1, 1, 1, 1, 1, 1, 1, 1, 1, 1])
me_mesh.materials.append(None)
me_mesh.use_remesh_preserve_volume = False
me_mesh.use_remesh_preserve_attributes = False
me_mesh.use_mirror_vertex_groups = False
me_mesh.update()

# ---- objects
ob_text = bpy.data.objects.new('Text', me_mesh)

# ---- transforms, parenting, visibility, modifiers, constraints
ob_text.location = (0.0, -0.01228, 0.3049)
ob_text.rotation_euler = (-0.0, 3.142, -0.0)
ob_text.lineart.crease_threshold = 0.0

# ---- collection membership
col_collection_1.objects.link(ob_text)

# ---- scene / render settings (as saved in the file)
scene.frame_start = 1; scene.frame_end = 25; scene.frame_set(0)
scene.render.engine = 'CYCLES'
scene.render.resolution_percentage = 50
scene.render.dither_intensity = 0.0
scene.cycles.use_denoising = False
scene.cycles.samples = 10
scene.cycles.sampling_pattern = 'TABULATED_SOBOL'
scene.cycles.light_sampling_threshold = 0.0
scene.cycles.use_adaptive_sampling = False
scene.cycles.use_light_tree = False
scene.cycles.blur_glossy = 0.0
scene.cycles.pixel_filter_type = 'GAUSSIAN'
scene.cycles.sample_clamp_indirect = 0.0
scene.view_settings.view_transform = 'Standard'
bpy.context.view_layer.update()

# ---- added for rendering (the .blend has no active camera and no usable light): camera, sun
cam_auto = bpy.data.cameras.new('AutoCamera')
cam_auto.lens = 50.0
cam_auto.sensor_width = 36.0
cam_auto.clip_end = 1000.0
ob_auto_camera = bpy.data.objects.new('AutoCamera', cam_auto)
scene.collection.objects.link(ob_auto_camera)
ob_auto_camera.location = (4.1391, -5.04767, 3.67288)
ob_auto_camera.rotation_euler = (1.09748, -7.21219e-08, 0.694738)
scene.camera = ob_auto_camera
light_auto_sun = bpy.data.lights.new('AutoSun', 'SUN')
light_auto_sun.energy = 3.0
light_auto_sun.angle = 0.0523599
ob_auto_sun = bpy.data.objects.new('AutoSun', light_auto_sun)
scene.collection.objects.link(ob_auto_sun)
ob_auto_sun.rotation_euler = (0.872665, 0.174533, 0.523599)
bpy.context.view_layer.update()
